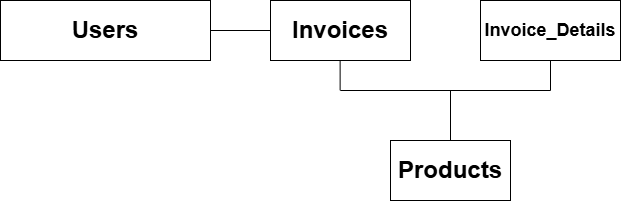

The diagram above was exported from draw.io. Its source (the exported page's mxGraphModel, read from the mxfile embedded in the PNG):
<mxGraphModel dx="1425" dy="536" grid="1" gridSize="10" guides="1" tooltips="1" connect="1" arrows="1" fold="1" page="1" pageScale="1" pageWidth="827" pageHeight="1169" math="0" shadow="0">
  <root>
    <mxCell id="0" />
    <mxCell id="1" parent="0" />
    <mxCell id="8dOK1A0QuoeJnEqYSK-4-1" parent="1" style="rounded=0;whiteSpace=wrap;html=1;" value="&lt;b&gt;&lt;font style=&quot;font-size: 24px;&quot;&gt;Users&lt;/font&gt;&lt;/b&gt;" vertex="1">
      <mxGeometry height="60" width="210" x="50" y="190" as="geometry" />
    </mxCell>
    <mxCell id="8dOK1A0QuoeJnEqYSK-4-2" edge="1" parent="1" style="endArrow=none;html=1;rounded=0;" target="8dOK1A0QuoeJnEqYSK-4-3" value="">
      <mxGeometry height="50" relative="1" width="50" as="geometry">
        <mxPoint x="260" y="220" as="sourcePoint" />
        <mxPoint x="380" y="220" as="targetPoint" />
      </mxGeometry>
    </mxCell>
    <mxCell id="8dOK1A0QuoeJnEqYSK-4-3" parent="1" style="rounded=0;whiteSpace=wrap;html=1;" value="&lt;b&gt;&lt;font style=&quot;font-size: 24px;&quot;&gt;Invoices&lt;/font&gt;&lt;/b&gt;" vertex="1">
      <mxGeometry height="60" width="140" x="320" y="190" as="geometry" />
    </mxCell>
    <mxCell id="8dOK1A0QuoeJnEqYSK-4-4" parent="1" style="rounded=0;whiteSpace=wrap;html=1;" value="&lt;b&gt;&lt;font style=&quot;font-size: 18px;&quot;&gt;Invoice_Details&lt;/font&gt;&lt;/b&gt;" vertex="1">
      <mxGeometry height="60" width="140" x="530" y="190" as="geometry" />
    </mxCell>
    <mxCell id="8dOK1A0QuoeJnEqYSK-4-5" parent="1" style="rounded=0;whiteSpace=wrap;html=1;" value="&lt;b&gt;&lt;font style=&quot;font-size: 24px;&quot;&gt;Products&lt;/font&gt;&lt;/b&gt;" vertex="1">
      <mxGeometry height="60" width="120" x="440" y="330" as="geometry" />
    </mxCell>
    <mxCell id="8dOK1A0QuoeJnEqYSK-4-6" edge="1" parent="1" style="endArrow=none;html=1;rounded=0;" value="">
      <mxGeometry height="50" relative="1" width="50" as="geometry">
        <mxPoint x="389.66" y="280" as="sourcePoint" />
        <mxPoint x="389.66" y="250" as="targetPoint" />
      </mxGeometry>
    </mxCell>
    <mxCell id="8dOK1A0QuoeJnEqYSK-4-8" edge="1" parent="1" style="endArrow=none;html=1;rounded=0;" value="">
      <mxGeometry height="50" relative="1" width="50" as="geometry">
        <mxPoint x="600" y="280" as="sourcePoint" />
        <mxPoint x="600" y="250" as="targetPoint" />
      </mxGeometry>
    </mxCell>
    <mxCell id="8dOK1A0QuoeJnEqYSK-4-9" edge="1" parent="1" style="endArrow=none;html=1;rounded=0;" value="">
      <mxGeometry height="50" relative="1" width="50" as="geometry">
        <mxPoint x="390" y="280" as="sourcePoint" />
        <mxPoint x="600" y="280" as="targetPoint" />
      </mxGeometry>
    </mxCell>
    <mxCell id="8dOK1A0QuoeJnEqYSK-4-10" edge="1" parent="1" style="endArrow=none;html=1;rounded=0;" value="">
      <mxGeometry height="50" relative="1" width="50" as="geometry">
        <mxPoint x="500" y="330.0000000000001" as="sourcePoint" />
        <mxPoint x="500" y="280" as="targetPoint" />
      </mxGeometry>
    </mxCell>
  </root>
</mxGraphModel>